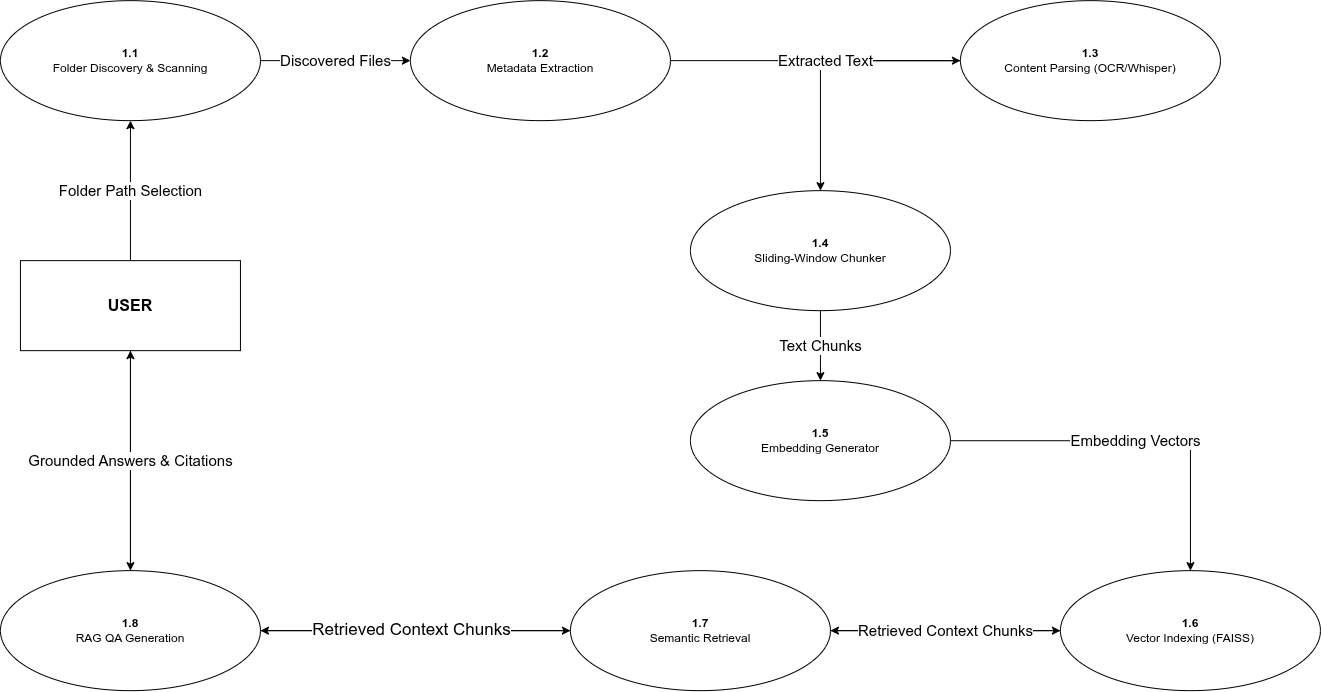

The diagram above was exported from draw.io. Its source (the exported page's mxGraphModel, read from the mxfile embedded in the PNG):
<mxGraphModel dx="2436" dy="933" grid="1" gridSize="10" guides="1" tooltips="1" connect="1" arrows="1" fold="1" page="1" pageScale="1" pageWidth="850" pageHeight="1100" math="0" shadow="0">
  <root>
    <mxCell id="0" />
    <mxCell id="1" parent="0" />
    <mxCell id="OKmWb2_mES7ypblXjyEB-2" parent="1" style="rounded=0;whiteSpace=wrap;html=1;fontStyle=1;fontSize=16;align=center;verticalAlign=middle;" value="USER" vertex="1">
      <mxGeometry height="90" width="220" x="-110" y="280" as="geometry" />
    </mxCell>
    <mxCell id="OKmWb2_mES7ypblXjyEB-3" parent="1" style="ellipse;whiteSpace=wrap;html=1;fontSize=12;" value="&lt;b&gt;1.1&lt;/b&gt;&lt;br&gt;Folder Discovery &amp;amp; Scanning" vertex="1">
      <mxGeometry height="120" width="260" x="-130" y="20" as="geometry" />
    </mxCell>
    <mxCell id="OKmWb2_mES7ypblXjyEB-4" parent="1" style="ellipse;whiteSpace=wrap;html=1;fontSize=12;" value="&lt;b&gt;1.2&lt;/b&gt;&lt;br&gt;Metadata Extraction" vertex="1">
      <mxGeometry height="120" width="260" x="280" y="20" as="geometry" />
    </mxCell>
    <mxCell id="OKmWb2_mES7ypblXjyEB-5" parent="1" style="ellipse;whiteSpace=wrap;html=1;fontSize=12;" value="&lt;b&gt;1.3&lt;/b&gt;&lt;br&gt;Content Parsing (OCR/Whisper)" vertex="1">
      <mxGeometry height="120" width="260" x="830" y="20" as="geometry" />
    </mxCell>
    <mxCell id="OKmWb2_mES7ypblXjyEB-6" parent="1" style="ellipse;whiteSpace=wrap;html=1;fontSize=12;" value="&lt;b&gt;1.4&lt;/b&gt;&lt;br&gt;Sliding-Window Chunker" vertex="1">
      <mxGeometry height="120" width="260" x="560" y="210" as="geometry" />
    </mxCell>
    <mxCell id="OKmWb2_mES7ypblXjyEB-7" parent="1" style="ellipse;whiteSpace=wrap;html=1;fontSize=12;" value="&lt;b&gt;1.5&lt;/b&gt;&lt;br&gt;Embedding Generator" vertex="1">
      <mxGeometry height="120" width="260" x="560" y="400" as="geometry" />
    </mxCell>
    <mxCell id="OKmWb2_mES7ypblXjyEB-8" parent="1" style="ellipse;whiteSpace=wrap;html=1;fontSize=12;" value="&lt;b&gt;1.6&lt;/b&gt;&lt;br&gt;Vector Indexing (FAISS)" vertex="1">
      <mxGeometry height="120" width="260" x="930" y="590" as="geometry" />
    </mxCell>
    <mxCell id="OKmWb2_mES7ypblXjyEB-9" parent="1" style="ellipse;whiteSpace=wrap;html=1;fontSize=12;" value="&lt;b&gt;1.7&lt;/b&gt;&lt;br&gt;Semantic Retrieval" vertex="1">
      <mxGeometry height="120" width="260" x="440" y="590" as="geometry" />
    </mxCell>
    <mxCell id="OKmWb2_mES7ypblXjyEB-10" parent="1" style="ellipse;whiteSpace=wrap;html=1;fontSize=12;" value="&lt;b&gt;1.8&lt;/b&gt;&lt;br&gt;RAG QA Generation" vertex="1">
      <mxGeometry height="120" width="260" x="-130" y="590" as="geometry" />
    </mxCell>
    <mxCell id="OKmWb2_mES7ypblXjyEB-11" edge="1" parent="1" source="OKmWb2_mES7ypblXjyEB-2" style="edgeStyle=orthogonalEdgeStyle;rounded=0;html=1;fontSize=11;" target="OKmWb2_mES7ypblXjyEB-3" value="&lt;font style=&quot;font-size: 15px;&quot;&gt;Folder Path Selection&lt;/font&gt;">
      <mxGeometry relative="1" x="0.0084" as="geometry">
        <mxPoint as="offset" />
      </mxGeometry>
    </mxCell>
    <mxCell id="OKmWb2_mES7ypblXjyEB-12" edge="1" parent="1" source="OKmWb2_mES7ypblXjyEB-2" style="edgeStyle=orthogonalEdgeStyle;rounded=0;html=1;fontSize=11;" target="OKmWb2_mES7ypblXjyEB-10" value="User Query">
      <mxGeometry relative="1" as="geometry" />
    </mxCell>
    <mxCell id="OKmWb2_mES7ypblXjyEB-13" edge="1" parent="1" source="OKmWb2_mES7ypblXjyEB-10" style="edgeStyle=orthogonalEdgeStyle;rounded=0;html=1;fontSize=11;" target="OKmWb2_mES7ypblXjyEB-2" value="&lt;font style=&quot;font-size: 15px;&quot;&gt;Grounded Answers &amp;amp; Citations&lt;/font&gt;">
      <mxGeometry relative="1" as="geometry" />
    </mxCell>
    <mxCell id="OKmWb2_mES7ypblXjyEB-14" edge="1" parent="1" source="OKmWb2_mES7ypblXjyEB-3" style="edgeStyle=orthogonalEdgeStyle;rounded=0;html=1;fontSize=11;" target="OKmWb2_mES7ypblXjyEB-4" value="&lt;font style=&quot;font-size: 15px;&quot;&gt;Discovered Files&lt;/font&gt;">
      <mxGeometry relative="1" as="geometry" />
    </mxCell>
    <mxCell id="OKmWb2_mES7ypblXjyEB-15" edge="1" parent="1" source="OKmWb2_mES7ypblXjyEB-4" style="edgeStyle=orthogonalEdgeStyle;rounded=0;html=1;fontSize=11;" target="OKmWb2_mES7ypblXjyEB-5" value="Files to Extract">
      <mxGeometry relative="1" as="geometry" />
    </mxCell>
    <mxCell id="OKmWb2_mES7ypblXjyEB-16" edge="1" parent="1" source="OKmWb2_mES7ypblXjyEB-5" style="edgeStyle=orthogonalEdgeStyle;rounded=0;html=1;fontSize=11;" target="OKmWb2_mES7ypblXjyEB-6" value="&lt;font style=&quot;font-size: 15px;&quot;&gt;Extracted Text&lt;/font&gt;">
      <mxGeometry relative="1" as="geometry" />
    </mxCell>
    <mxCell id="OKmWb2_mES7ypblXjyEB-17" edge="1" parent="1" source="OKmWb2_mES7ypblXjyEB-6" style="edgeStyle=orthogonalEdgeStyle;rounded=0;html=1;fontSize=11;" target="OKmWb2_mES7ypblXjyEB-7" value="&lt;font style=&quot;font-size: 15px;&quot;&gt;Text Chunks&lt;/font&gt;">
      <mxGeometry relative="1" x="0.0084" as="geometry">
        <mxPoint as="offset" />
      </mxGeometry>
    </mxCell>
    <mxCell id="OKmWb2_mES7ypblXjyEB-18" edge="1" parent="1" source="OKmWb2_mES7ypblXjyEB-7" style="edgeStyle=orthogonalEdgeStyle;rounded=0;html=1;fontSize=11;" target="OKmWb2_mES7ypblXjyEB-8" value="&lt;font style=&quot;font-size: 15px;&quot;&gt;Embedding Vectors&lt;/font&gt;">
      <mxGeometry relative="1" as="geometry" />
    </mxCell>
    <mxCell id="OKmWb2_mES7ypblXjyEB-19" edge="1" parent="1" source="OKmWb2_mES7ypblXjyEB-9" style="edgeStyle=orthogonalEdgeStyle;rounded=0;html=1;fontSize=11;" target="OKmWb2_mES7ypblXjyEB-8" value="Similarity Index Search">
      <mxGeometry relative="1" as="geometry" />
    </mxCell>
    <mxCell id="OKmWb2_mES7ypblXjyEB-20" edge="1" parent="1" source="OKmWb2_mES7ypblXjyEB-8" style="edgeStyle=orthogonalEdgeStyle;rounded=0;html=1;fontSize=11;" target="OKmWb2_mES7ypblXjyEB-9" value="&lt;font style=&quot;font-size: 15px;&quot;&gt;Retrieved Context Chunks&lt;/font&gt;">
      <mxGeometry relative="1" as="geometry" />
    </mxCell>
    <mxCell id="OKmWb2_mES7ypblXjyEB-21" edge="1" parent="1" source="OKmWb2_mES7ypblXjyEB-10" style="edgeStyle=orthogonalEdgeStyle;rounded=0;html=1;fontSize=11;" target="OKmWb2_mES7ypblXjyEB-9" value="Query Text">
      <mxGeometry relative="1" as="geometry" />
    </mxCell>
    <mxCell id="OKmWb2_mES7ypblXjyEB-22" edge="1" parent="1" source="OKmWb2_mES7ypblXjyEB-9" style="edgeStyle=orthogonalEdgeStyle;rounded=0;html=1;fontSize=11;" target="OKmWb2_mES7ypblXjyEB-10" value="&lt;font style=&quot;font-size: 17px;&quot;&gt;Retrieved Context Chunks&lt;/font&gt;">
      <mxGeometry relative="1" x="0.0233" as="geometry">
        <mxPoint as="offset" />
      </mxGeometry>
    </mxCell>
  </root>
</mxGraphModel>